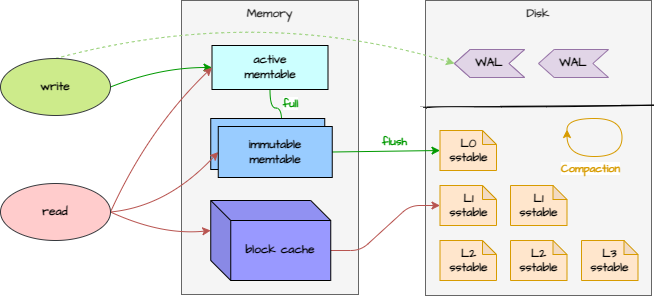

The diagram above was exported from draw.io. Its source (the exported page's mxGraphModel, read from the mxfile embedded in the PNG):
<mxGraphModel dx="577" dy="616" grid="0" gridSize="10" guides="1" tooltips="1" connect="1" arrows="1" fold="1" page="0" pageScale="1" pageWidth="827" pageHeight="1169" math="0" shadow="0">
  <root>
    <mxCell id="0" />
    <mxCell id="1" parent="0" />
    <mxCell id="7" value="Disk" style="rounded=0;whiteSpace=wrap;html=1;verticalAlign=top;movable=1;resizable=1;rotatable=1;deletable=1;editable=1;connectable=1;fontFamily=Architects Daughter;fontSource=https%3A%2F%2Ffonts.googleapis.com%2Fcss%3Ffamily%3DArchitects%2BDaughter;fontStyle=1;fillColor=#f5f5f5;strokeColor=#666666;fontColor=#333333;" parent="1" vertex="1">
      <mxGeometry x="499" y="38" width="226" height="295" as="geometry" />
    </mxCell>
    <mxCell id="4" value="Memory" style="rounded=0;whiteSpace=wrap;html=1;verticalAlign=top;fontFamily=Architects Daughter;fontSource=https%3A%2F%2Ffonts.googleapis.com%2Fcss%3Ffamily%3DArchitects%2BDaughter;fontStyle=1;fillColor=#f5f5f5;strokeColor=#666666;fontColor=#333333;" parent="1" vertex="1">
      <mxGeometry x="255" y="38" width="177" height="294" as="geometry" />
    </mxCell>
    <mxCell id="32" style="edgeStyle=none;html=1;exitX=0.5;exitY=0;exitDx=0;exitDy=0;entryX=1;entryY=0.5;entryDx=0;entryDy=0;fontFamily=Architects Daughter;fontSource=https%3A%2F%2Ffonts.googleapis.com%2Fcss%3Ffamily%3DArchitects%2BDaughter;endArrow=classic;endFill=1;curved=1;dashed=1;fillColor=#cdeb8b;strokeColor=#97D077;" parent="1" source="2" target="30" edge="1">
      <mxGeometry relative="1" as="geometry">
        <Array as="points">
          <mxPoint x="330" y="42" />
        </Array>
      </mxGeometry>
    </mxCell>
    <mxCell id="33" style="edgeStyle=none;curved=1;html=1;exitX=1;exitY=0.5;exitDx=0;exitDy=0;entryX=0;entryY=0.5;entryDx=0;entryDy=0;fontFamily=Architects Daughter;fontSource=https%3A%2F%2Ffonts.googleapis.com%2Fcss%3Ffamily%3DArchitects%2BDaughter;endArrow=classic;endFill=1;strokeColor=#009900;" parent="1" source="2" target="5" edge="1">
      <mxGeometry relative="1" as="geometry">
        <Array as="points">
          <mxPoint x="233" y="105" />
        </Array>
      </mxGeometry>
    </mxCell>
    <mxCell id="2" value="write" style="ellipse;whiteSpace=wrap;html=1;fontFamily=Architects Daughter;fontSource=https%3A%2F%2Ffonts.googleapis.com%2Fcss%3Ffamily%3DArchitects%2BDaughter;fontStyle=1;fillColor=#cdeb8b;strokeColor=#36393d;" parent="1" vertex="1">
      <mxGeometry x="74" y="96" width="110" height="57" as="geometry" />
    </mxCell>
    <mxCell id="35" style="edgeStyle=orthogonalEdgeStyle;curved=1;html=1;exitX=0.5;exitY=1;exitDx=0;exitDy=0;entryX=0.555;entryY=0.001;entryDx=0;entryDy=0;entryPerimeter=0;fontFamily=Architects Daughter;fontSource=https%3A%2F%2Ffonts.googleapis.com%2Fcss%3Ffamily%3DArchitects%2BDaughter;endArrow=classic;endFill=1;strokeColor=#009900;" parent="1" source="5" target="12" edge="1">
      <mxGeometry relative="1" as="geometry" />
    </mxCell>
    <mxCell id="44" value="full" style="edgeLabel;html=1;align=center;verticalAlign=middle;resizable=0;points=[];fontFamily=Architects Daughter;fontColor=#009900;fontStyle=1" parent="35" vertex="1" connectable="0">
      <mxGeometry x="-0.3866" relative="1" as="geometry">
        <mxPoint x="20" y="-2" as="offset" />
      </mxGeometry>
    </mxCell>
    <mxCell id="5" value="active&lt;br&gt;memtable" style="rounded=0;whiteSpace=wrap;html=1;verticalAlign=middle;fontFamily=Architects Daughter;fontSource=https%3A%2F%2Ffonts.googleapis.com%2Fcss%3Ffamily%3DArchitects%2BDaughter;fontStyle=1;fillColor=#CCFFFF;" parent="1" vertex="1">
      <mxGeometry x="285.5" y="83" width="116" height="44" as="geometry" />
    </mxCell>
    <mxCell id="6" value="" style="rounded=0;whiteSpace=wrap;html=1;verticalAlign=middle;fontFamily=Architects Daughter;fontSource=https%3A%2F%2Ffonts.googleapis.com%2Fcss%3Ffamily%3DArchitects%2BDaughter;fontStyle=1;fillColor=#99CCFF;" parent="1" vertex="1">
      <mxGeometry x="284.25" y="156" width="114" height="51" as="geometry" />
    </mxCell>
    <mxCell id="37" style="edgeStyle=none;curved=1;html=1;exitX=1;exitY=0.5;exitDx=0;exitDy=0;entryX=0;entryY=0.5;entryDx=0;entryDy=0;fontFamily=Architects Daughter;fontSource=https%3A%2F%2Ffonts.googleapis.com%2Fcss%3Ffamily%3DArchitects%2BDaughter;endArrow=classic;endFill=1;strokeColor=#b85450;fillColor=#f8cecc;" parent="1" source="9" target="5" edge="1">
      <mxGeometry relative="1" as="geometry">
        <Array as="points">
          <mxPoint x="222" y="166" />
        </Array>
      </mxGeometry>
    </mxCell>
    <mxCell id="38" style="edgeStyle=none;curved=1;html=1;exitX=1;exitY=0.5;exitDx=0;exitDy=0;entryX=0;entryY=0.5;entryDx=0;entryDy=0;fontFamily=Architects Daughter;fontSource=https%3A%2F%2Ffonts.googleapis.com%2Fcss%3Ffamily%3DArchitects%2BDaughter;endArrow=classic;endFill=1;strokeColor=#b85450;fillColor=#f8cecc;" parent="1" source="9" target="12" edge="1">
      <mxGeometry relative="1" as="geometry">
        <Array as="points">
          <mxPoint x="241" y="244" />
        </Array>
      </mxGeometry>
    </mxCell>
    <mxCell id="39" style="edgeStyle=none;curved=1;html=1;exitX=1;exitY=0.5;exitDx=0;exitDy=0;entryX=0;entryY=0;entryDx=0;entryDy=30;entryPerimeter=0;fontFamily=Architects Daughter;fontSource=https%3A%2F%2Ffonts.googleapis.com%2Fcss%3Ffamily%3DArchitects%2BDaughter;endArrow=classic;endFill=1;strokeColor=#b85450;fillColor=#f8cecc;" parent="1" source="9" target="29" edge="1">
      <mxGeometry relative="1" as="geometry">
        <Array as="points">
          <mxPoint x="235" y="273" />
        </Array>
      </mxGeometry>
    </mxCell>
    <mxCell id="9" value="read" style="ellipse;whiteSpace=wrap;html=1;fontFamily=Architects Daughter;fontSource=https%3A%2F%2Ffonts.googleapis.com%2Fcss%3Ffamily%3DArchitects%2BDaughter;fontStyle=1;fillColor=#ffcccc;strokeColor=#36393d;" parent="1" vertex="1">
      <mxGeometry x="74" y="221" width="110" height="57" as="geometry" />
    </mxCell>
    <mxCell id="36" style="edgeStyle=none;curved=1;html=1;exitX=1;exitY=0.5;exitDx=0;exitDy=0;entryX=0;entryY=0.5;entryDx=0;entryDy=0;entryPerimeter=0;fontFamily=Architects Daughter;fontSource=https%3A%2F%2Ffonts.googleapis.com%2Fcss%3Ffamily%3DArchitects%2BDaughter;endArrow=classic;endFill=1;strokeColor=#009900;" parent="1" source="12" target="16" edge="1">
      <mxGeometry relative="1" as="geometry" />
    </mxCell>
    <mxCell id="43" value="flush" style="edgeLabel;html=1;align=center;verticalAlign=middle;resizable=0;points=[];fontFamily=Architects Daughter;fontColor=#009900;fontStyle=1" parent="36" vertex="1" connectable="0">
      <mxGeometry x="0.1851" y="2" relative="1" as="geometry">
        <mxPoint x="-2" y="-8" as="offset" />
      </mxGeometry>
    </mxCell>
    <mxCell id="12" value="&lt;span&gt;immutable&lt;/span&gt;&lt;br&gt;&lt;span&gt;memtable&lt;/span&gt;" style="rounded=0;whiteSpace=wrap;html=1;verticalAlign=middle;fontFamily=Architects Daughter;fontSource=https%3A%2F%2Ffonts.googleapis.com%2Fcss%3Ffamily%3DArchitects%2BDaughter;fontStyle=1;fillColor=#99CCFF;" parent="1" vertex="1">
      <mxGeometry x="291.75" y="164" width="114" height="51" as="geometry" />
    </mxCell>
    <mxCell id="15" value="" style="edgeStyle=none;curved=1;rounded=0;orthogonalLoop=1;jettySize=auto;html=1;endArrow=none;sourcePerimeterSpacing=8;targetPerimeterSpacing=8;fontSize=16;sketch=1;fontFamily=Architects Daughter;fontSource=https%3A%2F%2Ffonts.googleapis.com%2Fcss%3Ffamily%3DArchitects%2BDaughter;entryX=1.009;entryY=0.355;entryDx=0;entryDy=0;entryPerimeter=0;endFill=0;exitX=0.009;exitY=0.364;exitDx=0;exitDy=0;exitPerimeter=0;fontStyle=1" parent="1" source="7" target="7" edge="1">
      <mxGeometry width="120" relative="1" as="geometry">
        <mxPoint x="494" y="159" as="sourcePoint" />
        <mxPoint x="619" y="158" as="targetPoint" />
        <Array as="points" />
      </mxGeometry>
    </mxCell>
    <mxCell id="16" value="L0&lt;br&gt;sstable" style="shape=note;whiteSpace=wrap;html=1;backgroundOutline=1;darkOpacity=0.05;fontFamily=Architects Daughter;fontSource=https%3A%2F%2Ffonts.googleapis.com%2Fcss%3Ffamily%3DArchitects%2BDaughter;verticalAlign=top;size=14;fontStyle=1;fillColor=#ffe6cc;strokeColor=#d79b00;" parent="1" vertex="1">
      <mxGeometry x="513.5" y="168" width="56.5" height="40" as="geometry" />
    </mxCell>
    <mxCell id="22" value="L1&lt;br&gt;sstable" style="shape=note;whiteSpace=wrap;html=1;backgroundOutline=1;darkOpacity=0.05;fontFamily=Architects Daughter;fontSource=https%3A%2F%2Ffonts.googleapis.com%2Fcss%3Ffamily%3DArchitects%2BDaughter;verticalAlign=top;size=14;fontStyle=1;fillColor=#ffe6cc;strokeColor=#d79b00;" parent="1" vertex="1">
      <mxGeometry x="513.5" y="223" width="56.5" height="40" as="geometry" />
    </mxCell>
    <mxCell id="23" value="L2&lt;br&gt;sstable" style="shape=note;whiteSpace=wrap;html=1;backgroundOutline=1;darkOpacity=0.05;fontFamily=Architects Daughter;fontSource=https%3A%2F%2Ffonts.googleapis.com%2Fcss%3Ffamily%3DArchitects%2BDaughter;verticalAlign=top;size=14;fontStyle=1;fillColor=#ffe6cc;strokeColor=#d79b00;" parent="1" vertex="1">
      <mxGeometry x="513.5" y="278" width="56.5" height="40" as="geometry" />
    </mxCell>
    <mxCell id="24" value="L1&lt;br&gt;sstable" style="shape=note;whiteSpace=wrap;html=1;backgroundOutline=1;darkOpacity=0.05;fontFamily=Architects Daughter;fontSource=https%3A%2F%2Ffonts.googleapis.com%2Fcss%3Ffamily%3DArchitects%2BDaughter;verticalAlign=top;size=14;fontStyle=1;fillColor=#ffe6cc;strokeColor=#d79b00;" parent="1" vertex="1">
      <mxGeometry x="584" y="223" width="56.5" height="40" as="geometry" />
    </mxCell>
    <mxCell id="25" value="L2&lt;br&gt;sstable" style="shape=note;whiteSpace=wrap;html=1;backgroundOutline=1;darkOpacity=0.05;fontFamily=Architects Daughter;fontSource=https%3A%2F%2Ffonts.googleapis.com%2Fcss%3Ffamily%3DArchitects%2BDaughter;verticalAlign=top;size=14;fontStyle=1;fillColor=#ffe6cc;strokeColor=#d79b00;" parent="1" vertex="1">
      <mxGeometry x="584" y="278" width="56.5" height="40" as="geometry" />
    </mxCell>
    <mxCell id="28" value="L3&lt;br&gt;sstable" style="shape=note;whiteSpace=wrap;html=1;backgroundOutline=1;darkOpacity=0.05;fontFamily=Architects Daughter;fontSource=https%3A%2F%2Ffonts.googleapis.com%2Fcss%3Ffamily%3DArchitects%2BDaughter;verticalAlign=top;size=14;fontStyle=1;fillColor=#ffe6cc;strokeColor=#d79b00;" parent="1" vertex="1">
      <mxGeometry x="655" y="278" width="56.5" height="40" as="geometry" />
    </mxCell>
    <mxCell id="45" style="edgeStyle=entityRelationEdgeStyle;html=1;exitX=0;exitY=0;exitDx=120;exitDy=50;exitPerimeter=0;entryX=0;entryY=0.5;entryDx=0;entryDy=0;entryPerimeter=0;fontFamily=Architects Daughter;fontSource=https%3A%2F%2Ffonts.googleapis.com%2Fcss%3Ffamily%3DArchitects%2BDaughter;fontColor=#009900;endArrow=classic;endFill=1;strokeColor=#b85450;fillColor=#f8cecc;" parent="1" source="29" target="22" edge="1">
      <mxGeometry relative="1" as="geometry" />
    </mxCell>
    <mxCell id="29" value="block cache" style="shape=cube;whiteSpace=wrap;html=1;boundedLbl=1;backgroundOutline=1;darkOpacity=0.05;darkOpacity2=0.1;fontFamily=Architects Daughter;fontSource=https%3A%2F%2Ffonts.googleapis.com%2Fcss%3Ffamily%3DArchitects%2BDaughter;verticalAlign=middle;fontStyle=1;fillColor=#9999FF;" parent="1" vertex="1">
      <mxGeometry x="284.25" y="238" width="120" height="80" as="geometry" />
    </mxCell>
    <mxCell id="30" value="WAL" style="shape=step;perimeter=stepPerimeter;whiteSpace=wrap;html=1;fixedSize=1;fontFamily=Architects Daughter;fontSource=https%3A%2F%2Ffonts.googleapis.com%2Fcss%3Ffamily%3DArchitects%2BDaughter;verticalAlign=middle;size=15.647058823529505;rotation=0;direction=west;fontStyle=1;fillColor=#e1d5e7;strokeColor=#9673a6;" parent="1" vertex="1">
      <mxGeometry x="528" y="87" width="70" height="28" as="geometry" />
    </mxCell>
    <mxCell id="31" value="WAL" style="shape=step;perimeter=stepPerimeter;whiteSpace=wrap;html=1;fixedSize=1;fontFamily=Architects Daughter;fontSource=https%3A%2F%2Ffonts.googleapis.com%2Fcss%3Ffamily%3DArchitects%2BDaughter;verticalAlign=middle;size=15.647058823529505;rotation=0;direction=west;fontStyle=1;fillColor=#e1d5e7;strokeColor=#9673a6;" parent="1" vertex="1">
      <mxGeometry x="612" y="87" width="70" height="28" as="geometry" />
    </mxCell>
    <mxCell id="34" value="WAL" style="shape=step;perimeter=stepPerimeter;whiteSpace=wrap;html=1;fixedSize=1;fontFamily=Architects Daughter;fontSource=https%3A%2F%2Ffonts.googleapis.com%2Fcss%3Ffamily%3DArchitects%2BDaughter;verticalAlign=middle;size=15.647058823529505;rotation=0;direction=west;fontStyle=1;fillColor=#e1d5e7;strokeColor=#9673a6;" parent="1" vertex="1">
      <mxGeometry x="528" y="87" width="70" height="28" as="geometry" />
    </mxCell>
    <mxCell id="46" value="" style="endArrow=classic;html=1;fontFamily=Architects Daughter;fontSource=https%3A%2F%2Ffonts.googleapis.com%2Fcss%3Ffamily%3DArchitects%2BDaughter;fontColor=#009900;edgeStyle=orthogonalEdgeStyle;curved=1;fillColor=#fff2cc;shadow=0;sketch=0;strokeColor=#D79B00;" parent="1" edge="1">
      <mxGeometry width="50" height="50" relative="1" as="geometry">
        <mxPoint x="640.5" y="167" as="sourcePoint" />
        <mxPoint x="640.5" y="167" as="targetPoint" />
        <Array as="points">
          <mxPoint x="640.5" y="156" />
          <mxPoint x="695.5" y="156" />
          <mxPoint x="695.5" y="194" />
          <mxPoint x="640.5" y="194" />
        </Array>
      </mxGeometry>
    </mxCell>
    <mxCell id="49" value="Compaction" style="edgeLabel;html=1;align=center;verticalAlign=middle;resizable=0;points=[];fontFamily=Architects Daughter;fontStyle=1;fontColor=#D79B00;" parent="46" vertex="1" connectable="0">
      <mxGeometry x="0.4075" y="1" relative="1" as="geometry">
        <mxPoint x="-5" y="10" as="offset" />
      </mxGeometry>
    </mxCell>
  </root>
</mxGraphModel>